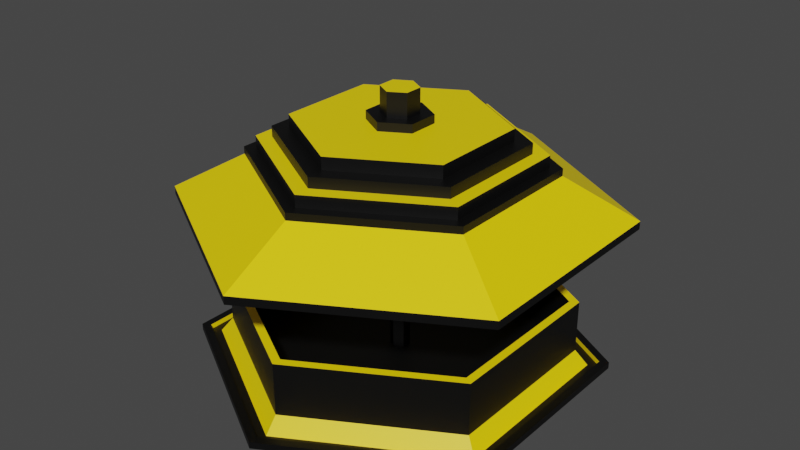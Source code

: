 # Source: test_nexus.blend  (saved by Blender 3.3.6; exported with 4.5.12 LTS)
import bpy
from mathutils import Matrix  # noqa: F401  (used for matrix-valued properties, if any)

bpy.ops.wm.read_factory_settings(use_empty=True)
scene = bpy.context.scene
scene.name = 'Scene'

# ---- collections
col_collection = bpy.data.collections.new('Collection'); scene.collection.children.link(col_collection)

# ---- materials (node trees are filled in below, after node groups)
mat_black = bpy.data.materials.new('black')
mat_black.use_transparent_shadow = False
mat_white = bpy.data.materials.new('white')
mat_white.use_transparent_shadow = False
mat_yellow = bpy.data.materials.new('yellow')
mat_yellow.use_transparent_shadow = False

# ---- material node trees
mat_black.use_nodes = True; mat_black.node_tree.nodes.clear()
_N = mat_black.node_tree.nodes; _L = mat_black.node_tree.links
n0 = _N.new('ShaderNodeBsdfPrincipled'); n0.name = 'Principled BSDF'; n0.location = (10, 300)
n0.distribution = 'GGX'
n0.subsurface_method = 'RANDOM_WALK_SKIN'
n0.inputs[0].default_value = (0.0, 0.0, 0.0, 1.0)
n0.inputs[3].default_value = 1.45
n0.inputs[27].default_value = (0.0, 0.0, 0.0, 1.0)
n0.inputs[28].default_value = 1.0
n1 = _N.new('ShaderNodeOutputMaterial'); n1.name = 'Material Output'; n1.location = (300, 300)
_L.new(n0.outputs[0], n1.inputs[0])
n1.is_active_output = True
mat_white.use_nodes = True; mat_white.node_tree.nodes.clear()
_N = mat_white.node_tree.nodes; _L = mat_white.node_tree.links
n0 = _N.new('ShaderNodeBsdfPrincipled'); n0.name = 'Principled BSDF'; n0.location = (10, 300)
n0.distribution = 'GGX'
n0.subsurface_method = 'RANDOM_WALK_SKIN'
n0.inputs[0].default_value = (1.0, 1.0, 1.0, 1.0)
n0.inputs[3].default_value = 1.45
n0.inputs[27].default_value = (0.0, 0.0, 0.0, 1.0)
n0.inputs[28].default_value = 1.0
n1 = _N.new('ShaderNodeOutputMaterial'); n1.name = 'Material Output'; n1.location = (300, 300)
_L.new(n0.outputs[0], n1.inputs[0])
n1.is_active_output = True
mat_yellow.use_nodes = True; mat_yellow.node_tree.nodes.clear()
_N = mat_yellow.node_tree.nodes; _L = mat_yellow.node_tree.links
n0 = _N.new('ShaderNodeBsdfPrincipled'); n0.name = 'Principled BSDF'; n0.location = (10, 300)
n0.distribution = 'GGX'
n0.subsurface_method = 'RANDOM_WALK_SKIN'
n0.inputs[0].default_value = (1.0, 0.7305, 0.0, 1.0)
n0.inputs[3].default_value = 1.45
n0.inputs[27].default_value = (0.0, 0.0, 0.0, 1.0)
n0.inputs[28].default_value = 1.0
n1 = _N.new('ShaderNodeOutputMaterial'); n1.name = 'Material Output'; n1.location = (300, 300)
_L.new(n0.outputs[0], n1.inputs[0])
n1.is_active_output = True

# ---- world
world_world = bpy.data.worlds.new('World'); scene.world = world_world
world_world.use_nodes = True; world_world.node_tree.nodes.clear()
_N = world_world.node_tree.nodes; _L = world_world.node_tree.links
n0 = _N.new('ShaderNodeOutputWorld'); n0.name = 'World Output'; n0.location = (300, 300)
n1 = _N.new('ShaderNodeBackground'); n1.name = 'Background'; n1.location = (10, 300)
n1.inputs[0].default_value = (0.05088, 0.05088, 0.05088, 1.0)
_L.new(n1.outputs[0], n0.inputs[0])
n0.is_active_output = True
world_world.color = (0.05088, 0.05088, 0.05088)
world_world.use_sun_shadow = False
world_world.sun_shadow_jitter_overblur = 0.0

# ---- meshes
me_cylinder = bpy.data.meshes.new('Cylinder')
me_cylinder.from_pydata([(0.0, 1.0, -1.0), (0.0, 0.9544, 1.0), (0.866, 0.5, -1.0), (0.8265, 0.4772, 1.0), (0.866, -0.5, -1.0), (0.8265, -0.4772, 1.0), (0.0, -1.0, -1.0), (0.0, -0.9544, 1.0), (-0.866, -0.5, -1.0), (-0.8265, -0.4772, 1.0), (-0.866, 0.5, -1.0), (-0.8265, 0.4772, 1.0), (0.866, 0.5, 1.0), (0.0, 1.0, 1.0), (0.866, -0.5, 1.0), (0.0, -1.0, 1.0), (-0.866, -0.5, 1.0), (-0.866, 0.5, 1.0), (0.7803, 0.4505, -0.5722), (0.0, 0.9011, -0.5722), (0.7803, -0.4505, -0.5722), (0.0, -0.9011, -0.5722), (-0.7803, -0.4505, -0.5722), (-0.7803, 0.4505, -0.5722), (0.8265, 0.4772, -0.5722), (0.0, 0.9544, -0.5722), (0.8265, -0.4772, -0.5722), (0.0, -0.9544, -0.5722), (-0.8265, -0.4772, -0.5722), (-0.8265, 0.4772, -0.5722), (0.7262, 0.4193, 4.166), (0.0, 0.8385, 4.166), (0.7262, -0.4193, 4.166), (0.0, -0.8385, 4.166), (-0.7262, -0.4193, 4.166), (-0.7262, 0.4193, 4.166), (0.6867, 0.3965, 20.28), (0.0, 0.7929, 20.28), (0.6867, -0.3965, 20.28), (0.0, -0.7929, 20.28), (-0.6867, -0.3965, 20.28), (-0.6867, 0.3965, 20.28), (0.7262, 0.4193, 20.28), (0.0, 0.8385, 20.28), (0.7262, -0.4193, 20.28), (0.0, -0.8385, 20.28), (-0.7262, -0.4193, 20.28), (-0.7262, 0.4193, 20.28), (0.04151, 0.02397, 1.232), (0.0, 0.04793, 1.232), (0.04151, -0.02397, 1.232), (0.0, -0.04793, 1.232), (-0.04151, -0.02397, 1.232), (-0.04151, 0.02397, 1.232), (0.6867, 0.3965, 1.232), (0.0, 0.7929, 1.232), (0.6867, -0.3965, 1.232), (0.0, -0.7929, 1.232), (-0.6867, -0.3965, 1.232), (-0.6867, 0.3965, 1.232), (0.05316, 0.03069, 57.29), (0.0, 0.06139, 57.29), (0.05316, -0.03069, 57.29), (0.0, -0.06139, 57.29), (-0.05316, -0.03069, 57.29), (-0.05316, 0.03069, 57.29), (0.9285, 0.5361, 44.84), (0.0, 1.072, 44.84), (0.9285, -0.5361, 44.84), (0.0, -1.072, 44.84), (-0.9285, -0.5361, 44.84), (-0.9285, 0.5361, 44.84), (0.6239, 0.3602, 59.03), (-5.205e-08, 0.7204, 59.03), (0.6239, -0.3602, 59.03), (5.321e-08, -0.7204, 59.03), (-0.6239, -0.3602, 59.03), (-0.6239, 0.3602, 59.03), (0.9285, 0.5361, 47.27), (8.119e-10, 1.072, 47.27), (0.9285, -0.5361, 47.27), (8.119e-10, -1.072, 47.27), (-0.9285, -0.5361, 47.27), (-0.9285, 0.5361, 47.27), (0.5732, 0.331, 61.24), (-1.187e-07, 0.6619, 61.24), (0.5732, -0.331, 61.24), (1.215e-07, -0.6619, 61.24), (-0.5732, -0.331, 61.24), (-0.5732, 0.331, 61.24), (0.6239, 0.3602, 61.24), (-5.123e-08, 0.7204, 61.24), (0.6239, -0.3602, 61.24), (5.404e-08, -0.7204, 61.24), (-0.6239, -0.3602, 61.24), (-0.6239, 0.3602, 61.24), (0.5064, 0.2923, 64.79), (-2.106e-07, 0.5847, 64.79), (0.5064, -0.2923, 64.79), (2.103e-07, -0.5847, 64.79), (-0.5064, -0.2923, 64.79), (-0.5064, 0.2923, 64.79), (0.5732, 0.331, 64.79), (-1.203e-07, 0.6619, 64.79), (0.5732, -0.331, 64.79), (1.199e-07, -0.6619, 64.79), (-0.5732, -0.331, 64.79), (-0.5732, 0.331, 64.79), (0.4355, 0.2514, 68.03), (-3.058e-07, 0.5029, 68.03), (0.4355, -0.2514, 68.03), (2.995e-07, -0.5029, 68.03), (-0.4355, -0.2514, 68.03), (-0.4355, 0.2514, 68.03), (0.5064, 0.2923, 68.03), (-2.143e-07, 0.5847, 68.03), (0.5064, -0.2923, 68.03), (2.066e-07, -0.5847, 68.03), (-0.5064, -0.2923, 68.03), (-0.5064, 0.2923, 68.03), (0.1326, 0.07658, 71.8), (-7.027e-07, 0.1532, 71.8), (0.1326, -0.07658, 71.8), (6.848e-07, -0.1532, 71.8), (-0.1326, -0.07658, 71.8), (-0.1326, 0.07658, 71.8), (0.4355, 0.2514, 71.8), (-3.116e-07, 0.5029, 71.8), (0.4355, -0.2514, 71.8), (2.937e-07, -0.5029, 71.8), (-0.4355, -0.2514, 71.8), (-0.4355, 0.2514, 71.8), (0.07767, 0.04484, 74.4), (-7.846e-07, 0.08968, 74.4), (0.07767, -0.04484, 74.4), (7.635e-07, -0.08968, 74.4), (-0.07767, -0.04484, 74.4), (-0.07767, 0.04484, 74.4), (0.1326, 0.07658, 74.4), (-7.081e-07, 0.1532, 74.4), (0.1326, -0.07658, 74.4), (6.794e-07, -0.1532, 74.4), (-0.1326, -0.07658, 74.4), (-0.1326, 0.07658, 74.4), (0.07767, 0.04484, 81.77), (-8.068e-07, 0.08968, 81.77), (0.07767, -0.04484, 81.77), (7.413e-07, -0.08968, 81.77), (-0.07767, -0.04484, 81.77), (-0.07767, 0.04484, 81.77)], [], [(0, 13, 12, 2), (2, 12, 14, 4), (4, 14, 15, 6), (6, 15, 16, 8), (11, 9, 28, 29), (8, 16, 17, 10), (10, 17, 13, 0), (0, 2, 4, 6, 8, 10), (1, 3, 12, 13), (3, 5, 14, 12), (5, 7, 15, 14), (7, 9, 16, 15), (9, 11, 17, 16), (11, 1, 13, 17), (23, 22, 34, 35), (7, 5, 26, 27), (3, 1, 25, 24), (1, 11, 29, 25), (9, 7, 27, 28), (5, 3, 24, 26), (19, 18, 24, 25), (18, 20, 26, 24), (20, 21, 27, 26), (21, 22, 28, 27), (22, 23, 29, 28), (23, 19, 25, 29), (34, 33, 45, 46), (21, 20, 32, 33), (18, 19, 31, 30), (19, 23, 35, 31), (22, 21, 33, 34), (20, 18, 30, 32), (37, 41, 59, 55), (32, 30, 42, 44), (35, 34, 46, 47), (33, 32, 44, 45), (30, 31, 43, 42), (31, 35, 47, 43), (37, 36, 42, 43), (36, 38, 44, 42), (38, 39, 45, 44), (39, 40, 46, 45), (40, 41, 47, 46), (41, 37, 43, 47), (48, 49, 61, 60), (40, 39, 57, 58), (38, 36, 54, 56), (41, 40, 58, 59), (39, 38, 56, 57), (36, 37, 55, 54), (49, 48, 54, 55), (48, 50, 56, 54), (50, 51, 57, 56), (51, 52, 58, 57), (52, 53, 59, 58), (53, 49, 55, 59), (65, 64, 70, 71), (49, 53, 65, 61), (52, 51, 63, 64), (50, 48, 60, 62), (53, 52, 64, 65), (51, 50, 62, 63), (67, 71, 83, 79), (63, 62, 68, 69), (60, 61, 67, 66), (61, 65, 71, 67), (64, 63, 69, 70), (62, 60, 66, 68), (72, 73, 91, 90), (70, 69, 81, 82), (68, 66, 78, 80), (71, 70, 82, 83), (69, 68, 80, 81), (66, 67, 79, 78), (73, 72, 78, 79), (72, 74, 80, 78), (74, 75, 81, 80), (75, 76, 82, 81), (76, 77, 83, 82), (77, 73, 79, 83), (85, 89, 107, 103), (73, 77, 95, 91), (76, 75, 93, 94), (74, 72, 90, 92), (77, 76, 94, 95), (75, 74, 92, 93), (85, 84, 90, 91), (84, 86, 92, 90), (86, 87, 93, 92), (87, 88, 94, 93), (88, 89, 95, 94), (89, 85, 91, 95), (98, 96, 114, 116), (88, 87, 105, 106), (86, 84, 102, 104), (89, 88, 106, 107), (87, 86, 104, 105), (84, 85, 103, 102), (97, 96, 102, 103), (96, 98, 104, 102), (98, 99, 105, 104), (99, 100, 106, 105), (100, 101, 107, 106), (101, 97, 103, 107), (111, 110, 128, 129), (101, 100, 118, 119), (99, 98, 116, 117), (96, 97, 115, 114), (97, 101, 119, 115), (100, 99, 117, 118), (109, 108, 114, 115), (108, 110, 116, 114), (110, 111, 117, 116), (111, 112, 118, 117), (112, 113, 119, 118), (113, 109, 115, 119), (121, 125, 143, 139), (108, 109, 127, 126), (109, 113, 131, 127), (112, 111, 129, 130), (110, 108, 126, 128), (113, 112, 130, 131), (121, 120, 126, 127), (120, 122, 128, 126), (122, 123, 129, 128), (123, 124, 130, 129), (124, 125, 131, 130), (125, 121, 127, 131), (135, 134, 146, 147), (124, 123, 141, 142), (122, 120, 138, 140), (125, 124, 142, 143), (123, 122, 140, 141), (120, 121, 139, 138), (133, 132, 138, 139), (132, 134, 140, 138), (134, 135, 141, 140), (135, 136, 142, 141), (136, 137, 143, 142), (137, 133, 139, 143), (144, 145, 149, 148, 147, 146), (132, 133, 145, 144), (133, 137, 149, 145), (136, 135, 147, 148), (134, 132, 144, 146), (137, 136, 148, 149)])
me_cylinder.polygons.foreach_set('material_index', [0, 0, 0, 0, 2, 0, 0, 0, 0, 0, 0, 0, 0, 0, 2, 2, 2, 2, 2, 2, 0, 0, 0, 0, 0, 0, 0, 2, 2, 2, 2, 2, 0, 0, 0, 0, 0, 0, 2, 2, 2, 2, 2, 2, 0, 0, 0, 0, 0, 0, 0, 0, 0, 0, 0, 0, 2, 0, 0, 0, 0, 0, 0, 2, 2, 2, 2, 2, 0, 0, 0, 0, 0, 0, 2, 2, 2, 2, 2, 2, 0, 0, 0, 0, 0, 0, 0, 0, 0, 0, 0, 0, 0, 0, 0, 0, 0, 0, 2, 2, 2, 2, 2, 2, 0, 0, 0, 0, 0, 0, 0, 0, 0, 0, 0, 0, 0, 0, 0, 0, 0, 0, 2, 2, 2, 2, 2, 2, 0, 0, 0, 0, 0, 0, 0, 0, 0, 0, 0, 0, 2, 0, 0, 0, 0, 0])
_uv = me_cylinder.uv_layers.new(name='UVMap')
_uv.uv.foreach_set('vector', [1.0, 0.5, 1.0, 1.0, 0.8333, 1.0, 0.8333, 0.5, 0.8333, 0.5, 0.8333, 1.0, 0.6667, 1.0, 0.6667, 0.5, 0.6667, 0.5, 0.6667, 1.0, 0.5, 1.0, 0.5, 0.5, 0.5, 0.5, 0.5, 1.0, 0.3333, 1.0, 0.3333, 0.5, 0.05164, 0.3645, 0.05164, 0.1355, 0.05164, 0.1355, 0.05164, 0.3645, 0.3333, 0.5, 0.3333, 1.0, 0.1667, 1.0, 0.1667, 0.5, 0.1667, 0.5, 0.1667, 1.0, -8.941e-08, 1.0, -8.941e-08, 0.5, 0.75, 0.49, 0.9578, 0.37, 0.9578, 0.13, 0.75, 0.01, 0.5422, 0.13, 0.5422, 0.37, 0.25, 0.4791, 0.4484, 0.3645, 0.4578, 0.37, 0.25, 0.49, 0.4484, 0.3645, 0.4484, 0.1355, 0.4578, 0.13, 0.4578, 0.37, 0.4484, 0.1355, 0.25, 0.02095, 0.25, 0.01, 0.4578, 0.13, 0.25, 0.02095, 0.05164, 0.1355, 0.04215, 0.13, 0.25, 0.01, 0.05164, 0.1355, 0.05164, 0.3645, 0.04215, 0.37, 0.04215, 0.13, 0.05164, 0.3645, 0.25, 0.4791, 0.25, 0.49, 0.04215, 0.37, 0.06272, 0.3581, 0.06272, 0.1419, 0.06272, 0.1419, 0.06272, 0.3581, 0.25, 0.02095, 0.4484, 0.1355, 0.4484, 0.1355, 0.25, 0.02095, 0.4484, 0.3645, 0.25, 0.4791, 0.25, 0.4791, 0.4484, 0.3645, 0.25, 0.4791, 0.05164, 0.3645, 0.05164, 0.3645, 0.25, 0.4791, 0.05164, 0.1355, 0.25, 0.02095, 0.25, 0.02095, 0.05164, 0.1355, 0.4484, 0.1355, 0.4484, 0.3645, 0.4484, 0.3645, 0.4484, 0.1355, 0.25, 0.4663, 0.4373, 0.3581, 0.4484, 0.3645, 0.25, 0.4791, 0.4373, 0.3581, 0.4373, 0.1419, 0.4484, 0.1355, 0.4484, 0.3645, 0.4373, 0.1419, 0.25, 0.03375, 0.25, 0.02095, 0.4484, 0.1355, 0.25, 0.03375, 0.06272, 0.1419, 0.05164, 0.1355, 0.25, 0.02095, 0.06272, 0.1419, 0.06272, 0.3581, 0.05164, 0.3645, 0.05164, 0.1355, 0.06272, 0.3581, 0.25, 0.4663, 0.25, 0.4791, 0.05164, 0.3645, 0.06272, 0.1419, 0.25, 0.03375, 0.25, 0.03375, 0.06272, 0.1419, 0.25, 0.03375, 0.4373, 0.1419, 0.4373, 0.1419, 0.25, 0.03375, 0.4373, 0.3581, 0.25, 0.4663, 0.25, 0.4663, 0.4373, 0.3581, 0.25, 0.4663, 0.06272, 0.3581, 0.06272, 0.3581, 0.25, 0.4663, 0.06272, 0.1419, 0.25, 0.03375, 0.25, 0.03375, 0.06272, 0.1419, 0.4373, 0.1419, 0.4373, 0.3581, 0.4373, 0.3581, 0.4373, 0.1419, 0.25, 0.4545, 0.07291, 0.3522, 0.07291, 0.3522, 0.25, 0.4545, 0.4373, 0.1419, 0.4373, 0.3581, 0.4373, 0.3581, 0.4373, 0.1419, 0.06272, 0.3581, 0.06272, 0.1419, 0.06272, 0.1419, 0.06272, 0.3581, 0.25, 0.03375, 0.4373, 0.1419, 0.4373, 0.1419, 0.25, 0.03375, 0.4373, 0.3581, 0.25, 0.4663, 0.25, 0.4663, 0.4373, 0.3581, 0.25, 0.4663, 0.06272, 0.3581, 0.06272, 0.3581, 0.25, 0.4663, 0.25, 0.4545, 0.4271, 0.3522, 0.4373, 0.3581, 0.25, 0.4663, 0.4271, 0.3522, 0.4271, 0.1478, 0.4373, 0.1419, 0.4373, 0.3581, 0.4271, 0.1478, 0.25, 0.04551, 0.25, 0.03375, 0.4373, 0.1419, 0.25, 0.04551, 0.07291, 0.1478, 0.06272, 0.1419, 0.25, 0.03375, 0.07291, 0.1478, 0.07291, 0.3522, 0.06272, 0.3581, 0.06272, 0.1419, 0.07291, 0.3522, 0.25, 0.4545, 0.25, 0.4663, 0.06272, 0.3581, 0.2607, 0.2562, 0.25, 0.2624, 0.25, 0.2624, 0.2607, 0.2562, 0.07291, 0.1478, 0.25, 0.04551, 0.25, 0.04551, 0.07291, 0.1478, 0.4271, 0.1478, 0.4271, 0.3522, 0.4271, 0.3522, 0.4271, 0.1478, 0.07291, 0.3522, 0.07291, 0.1478, 0.07291, 0.1478, 0.07291, 0.3522, 0.25, 0.04551, 0.4271, 0.1478, 0.4271, 0.1478, 0.25, 0.04551, 0.4271, 0.3522, 0.25, 0.4545, 0.25, 0.4545, 0.4271, 0.3522, 0.25, 0.2624, 0.2607, 0.2562, 0.4271, 0.3522, 0.25, 0.4545, 0.2607, 0.2562, 0.2607, 0.2438, 0.4271, 0.1478, 0.4271, 0.3522, 0.2607, 0.2438, 0.25, 0.2376, 0.25, 0.04551, 0.4271, 0.1478, 0.25, 0.2376, 0.2393, 0.2438, 0.07291, 0.1478, 0.25, 0.04551, 0.2393, 0.2438, 0.2393, 0.2562, 0.07291, 0.3522, 0.07291, 0.1478, 0.2393, 0.2562, 0.25, 0.2624, 0.25, 0.4545, 0.07291, 0.3522, 0.2393, 0.2562, 0.2393, 0.2438, 0.2393, 0.2438, 0.2393, 0.2562, 0.25, 0.2624, 0.2393, 0.2562, 0.2393, 0.2562, 0.25, 0.2624, 0.2393, 0.2438, 0.25, 0.2376, 0.25, 0.2376, 0.2393, 0.2438, 0.2607, 0.2438, 0.2607, 0.2562, 0.2607, 0.2562, 0.2607, 0.2438, 0.2393, 0.2562, 0.2393, 0.2438, 0.2393, 0.2438, 0.2393, 0.2562, 0.25, 0.2376, 0.2607, 0.2438, 0.2607, 0.2438, 0.25, 0.2376, 0.25, 0.2624, 0.2393, 0.2562, 0.2393, 0.2562, 0.25, 0.2624, 0.25, 0.2376, 0.2607, 0.2438, 0.2607, 0.2438, 0.25, 0.2376, 0.2607, 0.2562, 0.25, 0.2624, 0.25, 0.2624, 0.2607, 0.2562, 0.25, 0.2624, 0.2393, 0.2562, 0.2393, 0.2562, 0.25, 0.2624, 0.2393, 0.2438, 0.25, 0.2376, 0.25, 0.2376, 0.2393, 0.2438, 0.2607, 0.2438, 0.2607, 0.2562, 0.2607, 0.2562, 0.2607, 0.2438, 0.2601, 0.2558, 0.25, 0.2617, 0.25, 0.2617, 0.2601, 0.2558, 0.2393, 0.2438, 0.25, 0.2376, 0.25, 0.2376, 0.2393, 0.2438, 0.2607, 0.2438, 0.2607, 0.2562, 0.2607, 0.2562, 0.2607, 0.2438, 0.2393, 0.2562, 0.2393, 0.2438, 0.2393, 0.2438, 0.2393, 0.2562, 0.25, 0.2376, 0.2607, 0.2438, 0.2607, 0.2438, 0.25, 0.2376, 0.2607, 0.2562, 0.25, 0.2624, 0.25, 0.2624, 0.2607, 0.2562, 0.25, 0.2617, 0.2601, 0.2558, 0.2607, 0.2562, 0.25, 0.2624, 0.2601, 0.2558, 0.2601, 0.2442, 0.2607, 0.2438, 0.2607, 0.2562, 0.2601, 0.2442, 0.25, 0.2383, 0.25, 0.2376, 0.2607, 0.2438, 0.25, 0.2383, 0.2399, 0.2442, 0.2393, 0.2438, 0.25, 0.2376, 0.2399, 0.2442, 0.2399, 0.2558, 0.2393, 0.2562, 0.2393, 0.2438, 0.2399, 0.2558, 0.25, 0.2617, 0.25, 0.2624, 0.2393, 0.2562, 0.25, 0.2607, 0.2407, 0.2554, 0.2407, 0.2554, 0.25, 0.2607, 0.25, 0.2617, 0.2399, 0.2558, 0.2399, 0.2558, 0.25, 0.2617, 0.2399, 0.2442, 0.25, 0.2383, 0.25, 0.2383, 0.2399, 0.2442, 0.2601, 0.2442, 0.2601, 0.2558, 0.2601, 0.2558, 0.2601, 0.2442, 0.2399, 0.2558, 0.2399, 0.2442, 0.2399, 0.2442, 0.2399, 0.2558, 0.25, 0.2383, 0.2601, 0.2442, 0.2601, 0.2442, 0.25, 0.2383, 0.25, 0.2607, 0.2593, 0.2554, 0.2601, 0.2558, 0.25, 0.2617, 0.2593, 0.2554, 0.2593, 0.2446, 0.2601, 0.2442, 0.2601, 0.2558, 0.2593, 0.2446, 0.25, 0.2393, 0.25, 0.2383, 0.2601, 0.2442, 0.25, 0.2393, 0.2407, 0.2446, 0.2399, 0.2442, 0.25, 0.2383, 0.2407, 0.2446, 0.2407, 0.2554, 0.2399, 0.2558, 0.2399, 0.2442, 0.2407, 0.2554, 0.25, 0.2607, 0.25, 0.2617, 0.2399, 0.2558, 0.2582, 0.2453, 0.2582, 0.2547, 0.2582, 0.2547, 0.2582, 0.2453, 0.2407, 0.2446, 0.25, 0.2393, 0.25, 0.2393, 0.2407, 0.2446, 0.2593, 0.2446, 0.2593, 0.2554, 0.2593, 0.2554, 0.2593, 0.2446, 0.2407, 0.2554, 0.2407, 0.2446, 0.2407, 0.2446, 0.2407, 0.2554, 0.25, 0.2393, 0.2593, 0.2446, 0.2593, 0.2446, 0.25, 0.2393, 0.2593, 0.2554, 0.25, 0.2607, 0.25, 0.2607, 0.2593, 0.2554, 0.25, 0.2595, 0.2582, 0.2547, 0.2593, 0.2554, 0.25, 0.2607, 0.2582, 0.2547, 0.2582, 0.2453, 0.2593, 0.2446, 0.2593, 0.2554, 0.2582, 0.2453, 0.25, 0.2405, 0.25, 0.2393, 0.2593, 0.2446, 0.25, 0.2405, 0.2418, 0.2453, 0.2407, 0.2446, 0.25, 0.2393, 0.2418, 0.2453, 0.2418, 0.2547, 0.2407, 0.2554, 0.2407, 0.2446, 0.2418, 0.2547, 0.25, 0.2595, 0.25, 0.2607, 0.2407, 0.2554, 0.25, 0.2419, 0.257, 0.2459, 0.257, 0.2459, 0.25, 0.2419, 0.2418, 0.2547, 0.2418, 0.2453, 0.2418, 0.2453, 0.2418, 0.2547, 0.25, 0.2405, 0.2582, 0.2453, 0.2582, 0.2453, 0.25, 0.2405, 0.2582, 0.2547, 0.25, 0.2595, 0.25, 0.2595, 0.2582, 0.2547, 0.25, 0.2595, 0.2418, 0.2547, 0.2418, 0.2547, 0.25, 0.2595, 0.2418, 0.2453, 0.25, 0.2405, 0.25, 0.2405, 0.2418, 0.2453, 0.25, 0.2581, 0.257, 0.2541, 0.2582, 0.2547, 0.25, 0.2595, 0.257, 0.2541, 0.257, 0.2459, 0.2582, 0.2453, 0.2582, 0.2547, 0.257, 0.2459, 0.25, 0.2419, 0.25, 0.2405, 0.2582, 0.2453, 0.25, 0.2419, 0.243, 0.2459, 0.2418, 0.2453, 0.25, 0.2405, 0.243, 0.2459, 0.243, 0.2541, 0.2418, 0.2547, 0.2418, 0.2453, 0.243, 0.2541, 0.25, 0.2581, 0.25, 0.2595, 0.2418, 0.2547, 0.25, 0.2525, 0.2479, 0.2512, 0.2479, 0.2512, 0.25, 0.2525, 0.257, 0.2541, 0.25, 0.2581, 0.25, 0.2581, 0.257, 0.2541, 0.25, 0.2581, 0.243, 0.2541, 0.243, 0.2541, 0.25, 0.2581, 0.243, 0.2459, 0.25, 0.2419, 0.25, 0.2419, 0.243, 0.2459, 0.257, 0.2459, 0.257, 0.2541, 0.257, 0.2541, 0.257, 0.2459, 0.243, 0.2541, 0.243, 0.2459, 0.243, 0.2459, 0.243, 0.2541, 0.25, 0.2525, 0.2521, 0.2512, 0.257, 0.2541, 0.25, 0.2581, 0.2521, 0.2512, 0.2521, 0.2488, 0.257, 0.2459, 0.257, 0.2541, 0.2521, 0.2488, 0.25, 0.2475, 0.25, 0.2419, 0.257, 0.2459, 0.25, 0.2475, 0.2479, 0.2488, 0.243, 0.2459, 0.25, 0.2419, 0.2479, 0.2488, 0.2479, 0.2512, 0.243, 0.2541, 0.243, 0.2459, 0.2479, 0.2512, 0.25, 0.2525, 0.25, 0.2581, 0.243, 0.2541, 0.25, 0.2485, 0.2513, 0.2493, 0.2513, 0.2493, 0.25, 0.2485, 0.2479, 0.2488, 0.25, 0.2475, 0.25, 0.2475, 0.2479, 0.2488, 0.2521, 0.2488, 0.2521, 0.2512, 0.2521, 0.2512, 0.2521, 0.2488, 0.2479, 0.2512, 0.2479, 0.2488, 0.2479, 0.2488, 0.2479, 0.2512, 0.25, 0.2475, 0.2521, 0.2488, 0.2521, 0.2488, 0.25, 0.2475, 0.2521, 0.2512, 0.25, 0.2525, 0.25, 0.2525, 0.2521, 0.2512, 0.25, 0.2515, 0.2513, 0.2507, 0.2521, 0.2512, 0.25, 0.2525, 0.2513, 0.2507, 0.2513, 0.2493, 0.2521, 0.2488, 0.2521, 0.2512, 0.2513, 0.2493, 0.25, 0.2485, 0.25, 0.2475, 0.2521, 0.2488, 0.25, 0.2485, 0.2487, 0.2493, 0.2479, 0.2488, 0.25, 0.2475, 0.2487, 0.2493, 0.2487, 0.2507, 0.2479, 0.2512, 0.2479, 0.2488, 0.2487, 0.2507, 0.25, 0.2515, 0.25, 0.2525, 0.2479, 0.2512, 0.2513, 0.2507, 0.25, 0.2515, 0.2487, 0.2507, 0.2487, 0.2493, 0.25, 0.2485, 0.2513, 0.2493, 0.2513, 0.2507, 0.25, 0.2515, 0.25, 0.2515, 0.2513, 0.2507, 0.25, 0.2515, 0.2487, 0.2507, 0.2487, 0.2507, 0.25, 0.2515, 0.2487, 0.2493, 0.25, 0.2485, 0.25, 0.2485, 0.2487, 0.2493, 0.2513, 0.2493, 0.2513, 0.2507, 0.2513, 0.2507, 0.2513, 0.2493, 0.2487, 0.2507, 0.2487, 0.2493, 0.2487, 0.2493, 0.2487, 0.2507])
me_cylinder.materials.append(mat_black)
me_cylinder.materials.append(mat_white)
me_cylinder.materials.append(mat_yellow)
me_cylinder.update()

# ---- objects
ob_cylinder = bpy.data.objects.new('Cylinder', me_cylinder)

# ---- transforms, parenting, visibility, modifiers, constraints
ob_cylinder.location = (0.0, 0.0, 0.0)
ob_cylinder.scale = (10.86, 10.86, 0.1767)

# ---- collection membership
col_collection.objects.link(ob_cylinder)

# ---- scene / render settings (as saved in the file)
scene.frame_start = 1; scene.frame_end = 250; scene.frame_set(1)
scene.render.engine = 'BLENDER_EEVEE_NEXT'
scene.cycles.sampling_pattern = 'TABULATED_SOBOL'
scene.cycles.use_light_tree = False
scene.view_settings.view_transform = 'Filmic'
bpy.context.view_layer.update()

# ---- added for rendering (the .blend has no active camera and no usable light): camera, sun
cam_auto = bpy.data.cameras.new('AutoCamera')
cam_auto.lens = 50.0
cam_auto.sensor_width = 36.0
cam_auto.clip_end = 1000.0
ob_auto_camera = bpy.data.objects.new('AutoCamera', cam_auto)
scene.collection.objects.link(ob_auto_camera)
ob_auto_camera.location = (31.5503, -37.8604, 32.3767)
ob_auto_camera.rotation_euler = (1.09748, -7.21219e-08, 0.694738)
scene.camera = ob_auto_camera
light_auto_sun = bpy.data.lights.new('AutoSun', 'SUN')
light_auto_sun.energy = 3.0
light_auto_sun.angle = 0.0523599
ob_auto_sun = bpy.data.objects.new('AutoSun', light_auto_sun)
scene.collection.objects.link(ob_auto_sun)
ob_auto_sun.rotation_euler = (0.872665, 0.174533, 0.523599)
bpy.context.view_layer.update()
